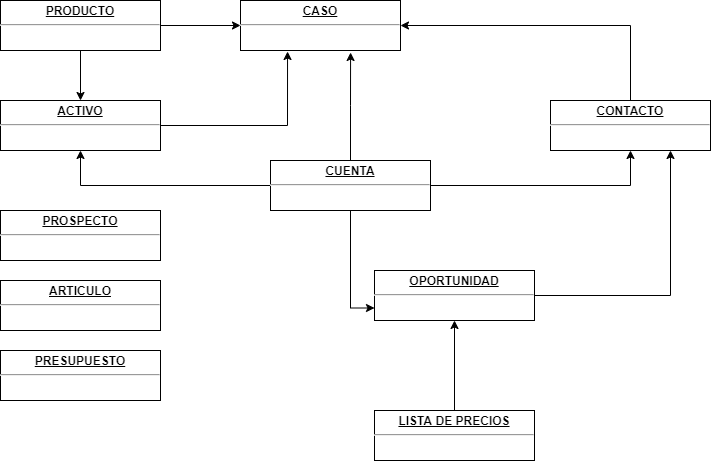

The diagram above was exported from draw.io. Its source (the exported page's mxGraphModel, read from the mxfile embedded in the PNG):
<mxGraphModel dx="1695" dy="482" grid="1" gridSize="10" guides="1" tooltips="1" connect="1" arrows="1" fold="1" page="1" pageScale="1" pageWidth="827" pageHeight="1169" math="0" shadow="0">
  <root>
    <mxCell id="0" />
    <mxCell id="1" parent="0" />
    <mxCell id="5oQqvlK9NlgFlec48-5m-11" style="edgeStyle=orthogonalEdgeStyle;rounded=0;orthogonalLoop=1;jettySize=auto;html=1;" edge="1" parent="1" source="5oQqvlK9NlgFlec48-5m-1" target="5oQqvlK9NlgFlec48-5m-2">
      <mxGeometry relative="1" as="geometry" />
    </mxCell>
    <mxCell id="5oQqvlK9NlgFlec48-5m-14" style="edgeStyle=orthogonalEdgeStyle;rounded=0;orthogonalLoop=1;jettySize=auto;html=1;entryX=0;entryY=0.75;entryDx=0;entryDy=0;" edge="1" parent="1" source="5oQqvlK9NlgFlec48-5m-1" target="5oQqvlK9NlgFlec48-5m-3">
      <mxGeometry relative="1" as="geometry" />
    </mxCell>
    <mxCell id="5oQqvlK9NlgFlec48-5m-16" style="edgeStyle=orthogonalEdgeStyle;rounded=0;orthogonalLoop=1;jettySize=auto;html=1;" edge="1" parent="1" source="5oQqvlK9NlgFlec48-5m-1" target="5oQqvlK9NlgFlec48-5m-5">
      <mxGeometry relative="1" as="geometry" />
    </mxCell>
    <mxCell id="5oQqvlK9NlgFlec48-5m-17" style="edgeStyle=orthogonalEdgeStyle;rounded=0;orthogonalLoop=1;jettySize=auto;html=1;entryX=0.688;entryY=1.04;entryDx=0;entryDy=0;entryPerimeter=0;" edge="1" parent="1" source="5oQqvlK9NlgFlec48-5m-1" target="5oQqvlK9NlgFlec48-5m-6">
      <mxGeometry relative="1" as="geometry" />
    </mxCell>
    <mxCell id="5oQqvlK9NlgFlec48-5m-1" value="&lt;p style=&quot;margin: 0px ; margin-top: 4px ; text-align: center ; text-decoration: underline&quot;&gt;&lt;b&gt;CUENTA&lt;/b&gt;&lt;/p&gt;&lt;hr&gt;&lt;p style=&quot;margin: 0px ; margin-left: 8px&quot;&gt;&lt;br&gt;&lt;/p&gt;" style="verticalAlign=top;align=left;overflow=fill;fontSize=12;fontFamily=Helvetica;html=1;" vertex="1" parent="1">
      <mxGeometry x="230" y="200" width="160" height="50" as="geometry" />
    </mxCell>
    <mxCell id="5oQqvlK9NlgFlec48-5m-19" style="edgeStyle=orthogonalEdgeStyle;rounded=0;orthogonalLoop=1;jettySize=auto;html=1;entryX=1;entryY=0.5;entryDx=0;entryDy=0;" edge="1" parent="1" source="5oQqvlK9NlgFlec48-5m-2" target="5oQqvlK9NlgFlec48-5m-6">
      <mxGeometry relative="1" as="geometry">
        <Array as="points">
          <mxPoint x="590" y="65" />
        </Array>
      </mxGeometry>
    </mxCell>
    <mxCell id="5oQqvlK9NlgFlec48-5m-2" value="&lt;p style=&quot;margin: 0px ; margin-top: 4px ; text-align: center ; text-decoration: underline&quot;&gt;&lt;b&gt;CONTACTO&lt;/b&gt;&lt;/p&gt;&lt;hr&gt;&lt;p style=&quot;margin: 0px ; margin-left: 8px&quot;&gt;&lt;br&gt;&lt;/p&gt;" style="verticalAlign=top;align=left;overflow=fill;fontSize=12;fontFamily=Helvetica;html=1;" vertex="1" parent="1">
      <mxGeometry x="510" y="140" width="160" height="50" as="geometry" />
    </mxCell>
    <mxCell id="5oQqvlK9NlgFlec48-5m-12" style="edgeStyle=orthogonalEdgeStyle;rounded=0;orthogonalLoop=1;jettySize=auto;html=1;entryX=0.75;entryY=1;entryDx=0;entryDy=0;" edge="1" parent="1" source="5oQqvlK9NlgFlec48-5m-3" target="5oQqvlK9NlgFlec48-5m-2">
      <mxGeometry relative="1" as="geometry" />
    </mxCell>
    <mxCell id="5oQqvlK9NlgFlec48-5m-3" value="&lt;p style=&quot;margin: 0px ; margin-top: 4px ; text-align: center ; text-decoration: underline&quot;&gt;&lt;b&gt;OPORTUNIDAD&lt;/b&gt;&lt;/p&gt;&lt;hr&gt;&lt;p style=&quot;margin: 0px ; margin-left: 8px&quot;&gt;&lt;br&gt;&lt;/p&gt;" style="verticalAlign=top;align=left;overflow=fill;fontSize=12;fontFamily=Helvetica;html=1;" vertex="1" parent="1">
      <mxGeometry x="334" y="310" width="160" height="50" as="geometry" />
    </mxCell>
    <mxCell id="5oQqvlK9NlgFlec48-5m-4" value="&lt;p style=&quot;margin: 0px ; margin-top: 4px ; text-align: center ; text-decoration: underline&quot;&gt;&lt;b&gt;PRESUPUESTO&lt;/b&gt;&lt;/p&gt;&lt;hr&gt;&lt;p style=&quot;margin: 0px ; margin-left: 8px&quot;&gt;&lt;br&gt;&lt;/p&gt;" style="verticalAlign=top;align=left;overflow=fill;fontSize=12;fontFamily=Helvetica;html=1;" vertex="1" parent="1">
      <mxGeometry x="-40" y="390" width="160" height="50" as="geometry" />
    </mxCell>
    <mxCell id="5oQqvlK9NlgFlec48-5m-22" style="edgeStyle=orthogonalEdgeStyle;rounded=0;orthogonalLoop=1;jettySize=auto;html=1;entryX=0.294;entryY=1.02;entryDx=0;entryDy=0;entryPerimeter=0;" edge="1" parent="1" source="5oQqvlK9NlgFlec48-5m-5" target="5oQqvlK9NlgFlec48-5m-6">
      <mxGeometry relative="1" as="geometry" />
    </mxCell>
    <mxCell id="5oQqvlK9NlgFlec48-5m-5" value="&lt;p style=&quot;margin: 0px ; margin-top: 4px ; text-align: center ; text-decoration: underline&quot;&gt;&lt;b&gt;ACTIVO&lt;/b&gt;&lt;/p&gt;&lt;hr&gt;&lt;p style=&quot;margin: 0px ; margin-left: 8px&quot;&gt;&lt;br&gt;&lt;/p&gt;" style="verticalAlign=top;align=left;overflow=fill;fontSize=12;fontFamily=Helvetica;html=1;" vertex="1" parent="1">
      <mxGeometry x="-40" y="140" width="160" height="50" as="geometry" />
    </mxCell>
    <mxCell id="5oQqvlK9NlgFlec48-5m-6" value="&lt;p style=&quot;margin: 0px ; margin-top: 4px ; text-align: center ; text-decoration: underline&quot;&gt;&lt;b&gt;CASO&lt;/b&gt;&lt;/p&gt;&lt;hr&gt;&lt;p style=&quot;margin: 0px ; margin-left: 8px&quot;&gt;&lt;br&gt;&lt;/p&gt;" style="verticalAlign=top;align=left;overflow=fill;fontSize=12;fontFamily=Helvetica;html=1;" vertex="1" parent="1">
      <mxGeometry x="200" y="40" width="160" height="50" as="geometry" />
    </mxCell>
    <mxCell id="5oQqvlK9NlgFlec48-5m-7" value="&lt;p style=&quot;margin: 0px ; margin-top: 4px ; text-align: center ; text-decoration: underline&quot;&gt;&lt;b&gt;PROSPECTO&lt;/b&gt;&lt;/p&gt;&lt;hr&gt;&lt;p style=&quot;margin: 0px ; margin-left: 8px&quot;&gt;&lt;br&gt;&lt;/p&gt;" style="verticalAlign=top;align=left;overflow=fill;fontSize=12;fontFamily=Helvetica;html=1;" vertex="1" parent="1">
      <mxGeometry x="-40" y="250" width="160" height="50" as="geometry" />
    </mxCell>
    <mxCell id="5oQqvlK9NlgFlec48-5m-20" style="edgeStyle=orthogonalEdgeStyle;rounded=0;orthogonalLoop=1;jettySize=auto;html=1;entryX=0;entryY=0.5;entryDx=0;entryDy=0;" edge="1" parent="1" source="5oQqvlK9NlgFlec48-5m-8" target="5oQqvlK9NlgFlec48-5m-6">
      <mxGeometry relative="1" as="geometry" />
    </mxCell>
    <mxCell id="5oQqvlK9NlgFlec48-5m-21" style="edgeStyle=orthogonalEdgeStyle;rounded=0;orthogonalLoop=1;jettySize=auto;html=1;entryX=0.5;entryY=0;entryDx=0;entryDy=0;" edge="1" parent="1" source="5oQqvlK9NlgFlec48-5m-8" target="5oQqvlK9NlgFlec48-5m-5">
      <mxGeometry relative="1" as="geometry" />
    </mxCell>
    <mxCell id="5oQqvlK9NlgFlec48-5m-8" value="&lt;p style=&quot;margin: 0px ; margin-top: 4px ; text-align: center ; text-decoration: underline&quot;&gt;&lt;b&gt;PRODUCTO&lt;/b&gt;&lt;/p&gt;&lt;hr&gt;&lt;p style=&quot;margin: 0px ; margin-left: 8px&quot;&gt;&lt;br&gt;&lt;/p&gt;" style="verticalAlign=top;align=left;overflow=fill;fontSize=12;fontFamily=Helvetica;html=1;" vertex="1" parent="1">
      <mxGeometry x="-40" y="40" width="160" height="50" as="geometry" />
    </mxCell>
    <mxCell id="5oQqvlK9NlgFlec48-5m-18" style="edgeStyle=orthogonalEdgeStyle;rounded=0;orthogonalLoop=1;jettySize=auto;html=1;" edge="1" parent="1" source="5oQqvlK9NlgFlec48-5m-9" target="5oQqvlK9NlgFlec48-5m-3">
      <mxGeometry relative="1" as="geometry" />
    </mxCell>
    <mxCell id="5oQqvlK9NlgFlec48-5m-9" value="&lt;p style=&quot;margin: 0px ; margin-top: 4px ; text-align: center ; text-decoration: underline&quot;&gt;&lt;b&gt;LISTA DE PRECIOS&lt;/b&gt;&lt;/p&gt;&lt;hr&gt;&lt;p style=&quot;margin: 0px ; margin-left: 8px&quot;&gt;&lt;br&gt;&lt;/p&gt;" style="verticalAlign=top;align=left;overflow=fill;fontSize=12;fontFamily=Helvetica;html=1;" vertex="1" parent="1">
      <mxGeometry x="334" y="450" width="160" height="50" as="geometry" />
    </mxCell>
    <mxCell id="5oQqvlK9NlgFlec48-5m-10" value="&lt;p style=&quot;margin: 0px ; margin-top: 4px ; text-align: center ; text-decoration: underline&quot;&gt;&lt;b&gt;ARTICULO&lt;/b&gt;&lt;/p&gt;&lt;hr&gt;&lt;p style=&quot;margin: 0px ; margin-left: 8px&quot;&gt;&lt;br&gt;&lt;/p&gt;" style="verticalAlign=top;align=left;overflow=fill;fontSize=12;fontFamily=Helvetica;html=1;" vertex="1" parent="1">
      <mxGeometry x="-40" y="320" width="160" height="50" as="geometry" />
    </mxCell>
  </root>
</mxGraphModel>